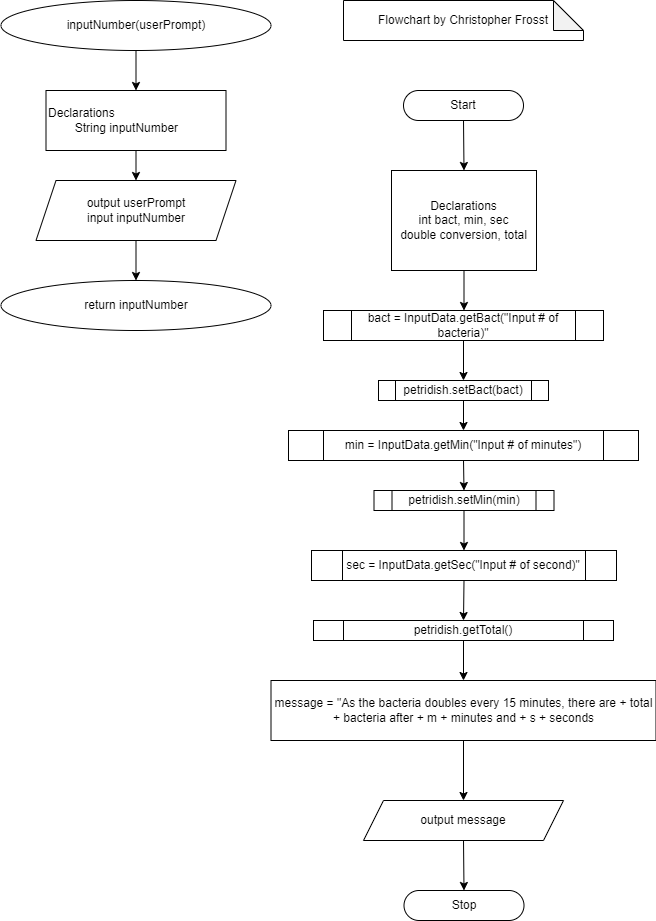

The diagram above was exported from draw.io. Its source (the exported page's mxGraphModel, read from the mxfile embedded in the PNG):
<mxGraphModel dx="1118" dy="675" grid="1" gridSize="10" guides="1" tooltips="1" connect="1" arrows="1" fold="1" page="1" pageScale="1" pageWidth="850" pageHeight="1100" math="0" shadow="0">
  <root>
    <mxCell id="0" />
    <mxCell id="1" parent="0" />
    <mxCell id="fwCqymdrBDUFDbBmZqoj-2" value="Start" style="rounded=1;whiteSpace=wrap;html=1;arcSize=50;" parent="1" vertex="1">
      <mxGeometry x="365" y="110" width="120" height="30" as="geometry" />
    </mxCell>
    <mxCell id="fwCqymdrBDUFDbBmZqoj-3" value="Flowchart by Christopher Frosst" style="shape=note;whiteSpace=wrap;html=1;backgroundOutline=1;darkOpacity=0.05;" parent="1" vertex="1">
      <mxGeometry x="305" y="20" width="240" height="40" as="geometry" />
    </mxCell>
    <mxCell id="fwCqymdrBDUFDbBmZqoj-4" value="" style="endArrow=classic;html=1;rounded=0;exitX=0.5;exitY=1;exitDx=0;exitDy=0;entryX=0.5;entryY=0;entryDx=0;entryDy=0;" parent="1" source="fwCqymdrBDUFDbBmZqoj-2" target="fwCqymdrBDUFDbBmZqoj-7" edge="1">
      <mxGeometry width="50" height="50" relative="1" as="geometry">
        <mxPoint x="400" y="390" as="sourcePoint" />
        <mxPoint x="426.25" y="160" as="targetPoint" />
      </mxGeometry>
    </mxCell>
    <mxCell id="fwCqymdrBDUFDbBmZqoj-7" value="Declarations&lt;br&gt;int bact, min, sec&lt;br&gt;double conversion, total&lt;br&gt;&lt;div style=&quot;text-align: left;&quot;&gt;&lt;/div&gt;" style="rounded=0;whiteSpace=wrap;html=1;" parent="1" vertex="1">
      <mxGeometry x="353" y="190" width="145" height="100" as="geometry" />
    </mxCell>
    <mxCell id="fwCqymdrBDUFDbBmZqoj-9" value="" style="endArrow=classic;html=1;rounded=0;exitX=0.5;exitY=1;exitDx=0;exitDy=0;entryX=0.5;entryY=0;entryDx=0;entryDy=0;" parent="1" source="fwCqymdrBDUFDbBmZqoj-7" edge="1">
      <mxGeometry width="50" height="50" relative="1" as="geometry">
        <mxPoint x="400" y="390" as="sourcePoint" />
        <mxPoint x="425.5" y="330" as="targetPoint" />
      </mxGeometry>
    </mxCell>
    <mxCell id="fwCqymdrBDUFDbBmZqoj-10" value="message = &quot;As the bacteria doubles every 15 minutes, there are + total + bacteria after + m + minutes and + s + seconds" style="rounded=0;whiteSpace=wrap;html=1;" parent="1" vertex="1">
      <mxGeometry x="232.5" y="700" width="385" height="60" as="geometry" />
    </mxCell>
    <mxCell id="fwCqymdrBDUFDbBmZqoj-12" value="output message" style="shape=parallelogram;perimeter=parallelogramPerimeter;whiteSpace=wrap;html=1;fixedSize=1;" parent="1" vertex="1">
      <mxGeometry x="325" y="820" width="200" height="40" as="geometry" />
    </mxCell>
    <mxCell id="fwCqymdrBDUFDbBmZqoj-13" value="" style="endArrow=classic;html=1;rounded=0;exitX=0.5;exitY=1;exitDx=0;exitDy=0;entryX=0.5;entryY=0;entryDx=0;entryDy=0;" parent="1" source="fwCqymdrBDUFDbBmZqoj-10" target="fwCqymdrBDUFDbBmZqoj-12" edge="1">
      <mxGeometry width="50" height="50" relative="1" as="geometry">
        <mxPoint x="200" y="640" as="sourcePoint" />
        <mxPoint x="250" y="590" as="targetPoint" />
      </mxGeometry>
    </mxCell>
    <mxCell id="fwCqymdrBDUFDbBmZqoj-14" value="Stop" style="rounded=1;whiteSpace=wrap;html=1;arcSize=50;" parent="1" vertex="1">
      <mxGeometry x="365.5" y="910" width="120" height="30" as="geometry" />
    </mxCell>
    <mxCell id="fwCqymdrBDUFDbBmZqoj-15" value="" style="endArrow=classic;html=1;rounded=0;exitX=0.5;exitY=1;exitDx=0;exitDy=0;entryX=0.5;entryY=0;entryDx=0;entryDy=0;" parent="1" source="fwCqymdrBDUFDbBmZqoj-12" target="fwCqymdrBDUFDbBmZqoj-14" edge="1">
      <mxGeometry width="50" height="50" relative="1" as="geometry">
        <mxPoint x="260" y="680" as="sourcePoint" />
        <mxPoint x="310" y="630" as="targetPoint" />
      </mxGeometry>
    </mxCell>
    <mxCell id="wcQmQYIcNUSv99JXAIk1-1" value="bact = InputData.getBact(&quot;Input # of bacteria)&quot;" style="shape=process;whiteSpace=wrap;html=1;backgroundOutline=1;" vertex="1" parent="1">
      <mxGeometry x="285" y="330" width="280" height="30" as="geometry" />
    </mxCell>
    <mxCell id="wcQmQYIcNUSv99JXAIk1-2" value="petridish.setBact(bact)" style="shape=process;whiteSpace=wrap;html=1;backgroundOutline=1;" vertex="1" parent="1">
      <mxGeometry x="340" y="400" width="170" height="20" as="geometry" />
    </mxCell>
    <mxCell id="wcQmQYIcNUSv99JXAIk1-3" value="min = InputData.getMin(&quot;Input # of minutes&quot;)" style="shape=process;whiteSpace=wrap;html=1;backgroundOutline=1;" vertex="1" parent="1">
      <mxGeometry x="250" y="450" width="350" height="30" as="geometry" />
    </mxCell>
    <mxCell id="wcQmQYIcNUSv99JXAIk1-4" value="petridish.setMin(min)" style="shape=process;whiteSpace=wrap;html=1;backgroundOutline=1;" vertex="1" parent="1">
      <mxGeometry x="335.5" y="510" width="180" height="20" as="geometry" />
    </mxCell>
    <mxCell id="wcQmQYIcNUSv99JXAIk1-5" value="sec = InputData.getSec(&quot;Input # of second)&quot;" style="shape=process;whiteSpace=wrap;html=1;backgroundOutline=1;" vertex="1" parent="1">
      <mxGeometry x="273" y="570" width="305" height="30" as="geometry" />
    </mxCell>
    <mxCell id="wcQmQYIcNUSv99JXAIk1-6" value="petridish.getTotal()" style="shape=process;whiteSpace=wrap;html=1;backgroundOutline=1;" vertex="1" parent="1">
      <mxGeometry x="275" y="640" width="300" height="20" as="geometry" />
    </mxCell>
    <mxCell id="wcQmQYIcNUSv99JXAIk1-7" value="" style="endArrow=classic;html=1;rounded=0;exitX=0.5;exitY=1;exitDx=0;exitDy=0;entryX=0.5;entryY=0;entryDx=0;entryDy=0;" edge="1" parent="1" source="wcQmQYIcNUSv99JXAIk1-1" target="wcQmQYIcNUSv99JXAIk1-2">
      <mxGeometry width="50" height="50" relative="1" as="geometry">
        <mxPoint x="400" y="570" as="sourcePoint" />
        <mxPoint x="450" y="520" as="targetPoint" />
      </mxGeometry>
    </mxCell>
    <mxCell id="wcQmQYIcNUSv99JXAIk1-8" value="" style="endArrow=classic;html=1;rounded=0;exitX=0.5;exitY=1;exitDx=0;exitDy=0;entryX=0.5;entryY=0;entryDx=0;entryDy=0;" edge="1" parent="1" source="wcQmQYIcNUSv99JXAIk1-2" target="wcQmQYIcNUSv99JXAIk1-3">
      <mxGeometry width="50" height="50" relative="1" as="geometry">
        <mxPoint x="400" y="570" as="sourcePoint" />
        <mxPoint x="450" y="520" as="targetPoint" />
      </mxGeometry>
    </mxCell>
    <mxCell id="wcQmQYIcNUSv99JXAIk1-9" value="" style="endArrow=classic;html=1;rounded=0;exitX=0.5;exitY=1;exitDx=0;exitDy=0;entryX=0.5;entryY=0;entryDx=0;entryDy=0;" edge="1" parent="1" source="wcQmQYIcNUSv99JXAIk1-3" target="wcQmQYIcNUSv99JXAIk1-4">
      <mxGeometry width="50" height="50" relative="1" as="geometry">
        <mxPoint x="400" y="570" as="sourcePoint" />
        <mxPoint x="450" y="520" as="targetPoint" />
      </mxGeometry>
    </mxCell>
    <mxCell id="wcQmQYIcNUSv99JXAIk1-10" value="" style="endArrow=classic;html=1;rounded=0;exitX=0.5;exitY=1;exitDx=0;exitDy=0;entryX=0.5;entryY=0;entryDx=0;entryDy=0;" edge="1" parent="1" source="wcQmQYIcNUSv99JXAIk1-4" target="wcQmQYIcNUSv99JXAIk1-5">
      <mxGeometry width="50" height="50" relative="1" as="geometry">
        <mxPoint x="400" y="570" as="sourcePoint" />
        <mxPoint x="450" y="520" as="targetPoint" />
      </mxGeometry>
    </mxCell>
    <mxCell id="wcQmQYIcNUSv99JXAIk1-11" value="" style="endArrow=classic;html=1;rounded=0;exitX=0.5;exitY=1;exitDx=0;exitDy=0;entryX=0.5;entryY=0;entryDx=0;entryDy=0;" edge="1" parent="1" source="wcQmQYIcNUSv99JXAIk1-5" target="wcQmQYIcNUSv99JXAIk1-6">
      <mxGeometry width="50" height="50" relative="1" as="geometry">
        <mxPoint x="400" y="570" as="sourcePoint" />
        <mxPoint x="450" y="520" as="targetPoint" />
      </mxGeometry>
    </mxCell>
    <mxCell id="wcQmQYIcNUSv99JXAIk1-12" value="" style="endArrow=classic;html=1;rounded=0;exitX=0.5;exitY=1;exitDx=0;exitDy=0;entryX=0.5;entryY=0;entryDx=0;entryDy=0;" edge="1" parent="1" source="wcQmQYIcNUSv99JXAIk1-6" target="fwCqymdrBDUFDbBmZqoj-10">
      <mxGeometry width="50" height="50" relative="1" as="geometry">
        <mxPoint x="400" y="570" as="sourcePoint" />
        <mxPoint x="450" y="520" as="targetPoint" />
      </mxGeometry>
    </mxCell>
    <mxCell id="wcQmQYIcNUSv99JXAIk1-13" value="inputNumber(userPrompt)" style="ellipse;whiteSpace=wrap;html=1;" vertex="1" parent="1">
      <mxGeometry x="-37.5" y="20" width="270" height="50" as="geometry" />
    </mxCell>
    <mxCell id="wcQmQYIcNUSv99JXAIk1-14" value="Declarations&lt;br&gt;&lt;span style=&quot;white-space: pre;&quot;&gt;&#09;&lt;/span&gt;String inputNumber" style="rounded=0;whiteSpace=wrap;html=1;align=left;" vertex="1" parent="1">
      <mxGeometry x="7.5" y="110" width="180" height="60" as="geometry" />
    </mxCell>
    <mxCell id="wcQmQYIcNUSv99JXAIk1-15" value="output userPrompt&lt;br&gt;input inputNumber" style="shape=parallelogram;perimeter=parallelogramPerimeter;whiteSpace=wrap;html=1;fixedSize=1;" vertex="1" parent="1">
      <mxGeometry x="-2.5" y="200" width="200" height="60" as="geometry" />
    </mxCell>
    <mxCell id="wcQmQYIcNUSv99JXAIk1-16" value="return inputNumber" style="ellipse;whiteSpace=wrap;html=1;" vertex="1" parent="1">
      <mxGeometry x="-37.5" y="300" width="270" height="50" as="geometry" />
    </mxCell>
    <mxCell id="wcQmQYIcNUSv99JXAIk1-17" value="" style="endArrow=classic;html=1;rounded=0;exitX=0.5;exitY=1;exitDx=0;exitDy=0;entryX=0.5;entryY=0;entryDx=0;entryDy=0;" edge="1" parent="1" source="wcQmQYIcNUSv99JXAIk1-13" target="wcQmQYIcNUSv99JXAIk1-14">
      <mxGeometry width="50" height="50" relative="1" as="geometry">
        <mxPoint x="70" y="270" as="sourcePoint" />
        <mxPoint x="120" y="220" as="targetPoint" />
      </mxGeometry>
    </mxCell>
    <mxCell id="wcQmQYIcNUSv99JXAIk1-18" value="" style="endArrow=classic;html=1;rounded=0;exitX=0.5;exitY=1;exitDx=0;exitDy=0;entryX=0.5;entryY=0;entryDx=0;entryDy=0;" edge="1" parent="1" source="wcQmQYIcNUSv99JXAIk1-14" target="wcQmQYIcNUSv99JXAIk1-15">
      <mxGeometry width="50" height="50" relative="1" as="geometry">
        <mxPoint x="70" y="270" as="sourcePoint" />
        <mxPoint x="120" y="220" as="targetPoint" />
      </mxGeometry>
    </mxCell>
    <mxCell id="wcQmQYIcNUSv99JXAIk1-19" value="" style="endArrow=classic;html=1;rounded=0;exitX=0.5;exitY=1;exitDx=0;exitDy=0;entryX=0.5;entryY=0;entryDx=0;entryDy=0;" edge="1" parent="1" source="wcQmQYIcNUSv99JXAIk1-15" target="wcQmQYIcNUSv99JXAIk1-16">
      <mxGeometry width="50" height="50" relative="1" as="geometry">
        <mxPoint x="70" y="270" as="sourcePoint" />
        <mxPoint x="120" y="220" as="targetPoint" />
      </mxGeometry>
    </mxCell>
  </root>
</mxGraphModel>